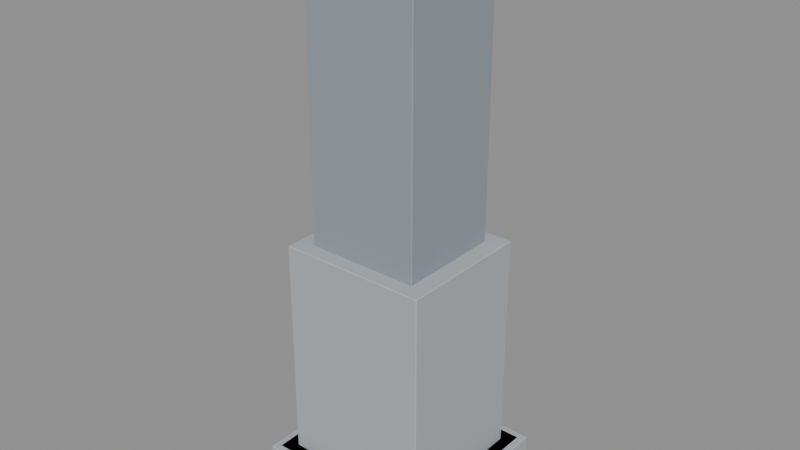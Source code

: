# Source: district_04_kit.blend  (saved by Blender 5.2.45; exported with 4.5.12 LTS)
import bpy
from mathutils import Matrix  # noqa: F401  (used for matrix-valued properties, if any)

bpy.ops.wm.read_factory_settings(use_empty=True)
scene = bpy.context.scene
scene.name = 'Scene'

# ---- collections
col_export_tower_high = bpy.data.collections.new('export_tower_high'); scene.collection.children.link(col_export_tower_high)
col_export_tower_mid = bpy.data.collections.new('export_tower_mid'); scene.collection.children.link(col_export_tower_mid)
col_export_office = bpy.data.collections.new('export_office'); scene.collection.children.link(col_export_office)

# ---- materials (node trees are filled in below, after node groups)
mat_grey_building = bpy.data.materials.new('grey_building')
mat_grey_building.diffuse_color = (0.42, 0.45, 0.48, 1.0)
mat_grey_roof = bpy.data.materials.new('grey_roof')
mat_grey_roof.diffuse_color = (0.29, 0.32, 0.35, 1.0)

# ---- material node trees
mat_grey_building.use_nodes = True; mat_grey_building.node_tree.nodes.clear()
_N = mat_grey_building.node_tree.nodes; _L = mat_grey_building.node_tree.links
n0 = _N.new('ShaderNodeBsdfPrincipled'); n0.name = 'Principled BSDF'; n0.location = (-200, 100)
n0.inputs[0].default_value = (0.42, 0.45, 0.48, 1.0)
n0.inputs[2].default_value = 0.85
n0.inputs[10].default_value = 0.005
n1 = _N.new('ShaderNodeOutputMaterial'); n1.name = 'Material Output'; n1.location = (200, 100)
_L.new(n0.outputs[0], n1.inputs[0])
n1.is_active_output = True
mat_grey_roof.use_nodes = True; mat_grey_roof.node_tree.nodes.clear()
_N = mat_grey_roof.node_tree.nodes; _L = mat_grey_roof.node_tree.links
n0 = _N.new('ShaderNodeBsdfPrincipled'); n0.name = 'Principled BSDF'; n0.location = (-200, 100)
n0.inputs[0].default_value = (0.29, 0.32, 0.35, 1.0)
n0.inputs[2].default_value = 0.85
n0.inputs[10].default_value = 0.005
n1 = _N.new('ShaderNodeOutputMaterial'); n1.name = 'Material Output'; n1.location = (200, 100)
_L.new(n0.outputs[0], n1.inputs[0])
n1.is_active_output = True

# ---- meshes
me_cube = bpy.data.meshes.new('Cube')
me_cube.from_pydata([(-14.88, -13.88, -3.0), (-14.88, -14.0, -2.88), (-15.0, -13.88, -2.88), (-14.88, -14.0, 2.88), (-14.88, -13.88, 3.0), (-15.0, -13.88, 2.88), (-14.88, 13.88, -3.0), (-15.0, 13.88, -2.88), (-14.88, 14.0, -2.88), (-14.88, 13.88, 3.0), (-14.88, 14.0, 2.88), (-15.0, 13.88, 2.88), (14.88, -13.88, -3.0), (15.0, -13.88, -2.88), (14.88, -14.0, -2.88), (14.88, -13.88, 3.0), (14.88, -14.0, 2.88), (15.0, -13.88, 2.88), (14.88, 13.88, -3.0), (14.88, 14.0, -2.88), (15.0, 13.88, -2.88), (14.88, 13.88, 3.0), (15.0, 13.88, 2.88), (14.88, 14.0, 2.88)], [], [(0, 1, 2), (3, 4, 5), (6, 7, 8), (9, 10, 11), (12, 13, 14), (15, 16, 17), (18, 19, 20), (21, 22, 23), (0, 7, 6), (3, 2, 1), (9, 5, 4), (8, 11, 10), (6, 19, 18), (21, 10, 9), (20, 23, 22), (18, 13, 12), (15, 22, 21), (14, 17, 16), (12, 1, 0), (4, 16, 15), (18, 0, 6), (5, 7, 2), (16, 1, 14), (9, 15, 21), (10, 19, 8), (22, 13, 20), (0, 2, 7), (3, 5, 2), (9, 11, 5), (8, 7, 11), (6, 8, 19), (21, 23, 10), (20, 19, 23), (18, 20, 13), (15, 17, 22), (14, 13, 17), (12, 14, 1), (4, 3, 16), (18, 12, 0), (5, 11, 7), (16, 3, 1), (9, 4, 15), (10, 23, 19), (22, 17, 13)])
_uv = me_cube.uv_layers.new(name='UVMap')
_uv.uv.foreach_set('vector', [0.126, 0.7489, 0.126, 0.75, 0.125, 0.7489, 0.62, 0.0, 0.625, 0.001071, 0.62, 0.001071, 0.126, 0.5011, 0.125, 0.5011, 0.126, 0.5, 0.625, 0.2496, 0.62, 0.2508, 0.62, 0.2489, 0.374, 0.7489, 0.3787, 0.7489, 0.377, 0.7505, 0.6255, 0.75, 0.62, 0.751, 0.62, 0.7492, 0.374, 0.5011, 0.377, 0.4995, 0.3787, 0.5011, 0.6255, 0.5, 0.62, 0.5008, 0.62, 0.499, 0.126, 0.7489, 0.125, 0.5011, 0.126, 0.5011, 0.62, 0.0, 0.38, 0.001071, 0.38, 0.0, 0.625, 0.2496, 0.62, 0.001071, 0.625, 0.001071, 0.38, 0.251, 0.62, 0.2489, 0.62, 0.2508, 0.126, 0.5011, 0.377, 0.4995, 0.374, 0.5011, 0.6255, 0.5, 0.62, 0.2508, 0.625, 0.2496, 0.3787, 0.5011, 0.62, 0.499, 0.62, 0.5008, 0.374, 0.5011, 0.3787, 0.7489, 0.374, 0.7489, 0.6255, 0.75, 0.62, 0.5008, 0.6255, 0.5, 0.377, 0.7505, 0.62, 0.7492, 0.62, 0.751, 0.374, 0.7489, 0.126, 0.75, 0.126, 0.7489, 0.625, 0.999, 0.62, 0.751, 0.6255, 0.75, 0.374, 0.5011, 0.126, 0.7489, 0.126, 0.5011, 0.62, 0.001071, 0.38, 0.2489, 0.38, 0.001071, 0.62, 0.751, 0.38, 0.999, 0.377, 0.7505, 0.874, 0.5011, 0.6255, 0.75, 0.6255, 0.5, 0.62, 0.2508, 0.377, 0.4995, 0.38, 0.251, 0.62, 0.5008, 0.3787, 0.7489, 0.3787, 0.5011, 0.126, 0.7489, 0.125, 0.7489, 0.125, 0.5011, 0.62, 0.0, 0.62, 0.001071, 0.38, 0.001071, 0.625, 0.2496, 0.62, 0.2489, 0.62, 0.001071, 0.38, 0.251, 0.38, 0.2489, 0.62, 0.2489, 0.126, 0.5011, 0.126, 0.5, 0.377, 0.4995, 0.6255, 0.5, 0.62, 0.499, 0.62, 0.2508, 0.3787, 0.5011, 0.377, 0.4995, 0.62, 0.499, 0.374, 0.5011, 0.3787, 0.5011, 0.3787, 0.7489, 0.6255, 0.75, 0.62, 0.7492, 0.62, 0.5008, 0.377, 0.7505, 0.3787, 0.7489, 0.62, 0.7492, 0.374, 0.7489, 0.377, 0.7505, 0.126, 0.75, 0.625, 0.999, 0.62, 0.999, 0.62, 0.751, 0.374, 0.5011, 0.374, 0.7489, 0.126, 0.7489, 0.62, 0.001071, 0.62, 0.2489, 0.38, 0.2489, 0.62, 0.751, 0.62, 0.999, 0.38, 0.999, 0.874, 0.5011, 0.874, 0.7489, 0.6255, 0.75, 0.62, 0.2508, 0.62, 0.499, 0.377, 0.4995, 0.62, 0.5008, 0.62, 0.7492, 0.3787, 0.7489])
me_cube.materials.append(mat_grey_building)
me_cube.update()
me_cube_001 = bpy.data.meshes.new('Cube.001')
me_cube_001.from_pydata([(-9.03, -8.42, -42.0), (-9.03, -8.54, -41.88), (-9.15, -8.42, -41.88), (-9.03, -8.54, 41.88), (-9.03, -8.42, 42.0), (-9.15, -8.42, 41.88), (-9.03, 8.42, -42.0), (-9.15, 8.42, -41.88), (-9.03, 8.54, -41.88), (-9.03, 8.42, 42.0), (-9.03, 8.54, 41.88), (-9.15, 8.42, 41.88), (9.03, -8.42, -42.0), (9.15, -8.42, -41.88), (9.03, -8.54, -41.88), (9.03, -8.42, 42.0), (9.03, -8.54, 41.88), (9.15, -8.42, 41.88), (9.03, 8.42, -42.0), (9.03, 8.54, -41.88), (9.15, 8.42, -41.88), (9.03, 8.42, 42.0), (9.15, 8.42, 41.88), (9.03, 8.54, 41.88)], [], [(0, 1, 2), (3, 4, 5), (6, 7, 8), (9, 10, 11), (12, 13, 14), (15, 16, 17), (18, 19, 20), (21, 22, 23), (0, 7, 6), (3, 2, 1), (9, 5, 4), (8, 11, 10), (6, 19, 18), (21, 10, 9), (20, 23, 22), (18, 13, 12), (15, 22, 21), (14, 17, 16), (12, 1, 0), (4, 16, 15), (18, 0, 6), (5, 7, 2), (16, 1, 14), (9, 15, 21), (10, 19, 8), (22, 13, 20), (0, 2, 7), (3, 5, 2), (9, 11, 5), (8, 7, 11), (6, 8, 19), (21, 23, 10), (20, 19, 23), (18, 20, 13), (15, 17, 22), (14, 13, 17), (12, 14, 1), (4, 3, 16), (18, 12, 0), (5, 11, 7), (16, 3, 1), (9, 4, 15), (10, 23, 19), (22, 17, 13)])
_uv = me_cube_001.uv_layers.new(name='UVMap')
_uv.uv.foreach_set('vector', [0.1266, 0.7482, 0.1266, 0.75, 0.125, 0.7482, 0.6241, 0.0, 0.625, 0.001756, 0.6241, 0.001756, 0.1266, 0.5018, 0.125, 0.5018, 0.1266, 0.5, 0.625, 0.2494, 0.6241, 0.2512, 0.6241, 0.2482, 0.3734, 0.7482, 0.3757, 0.7482, 0.3746, 0.7508, 0.6258, 0.7499, 0.6241, 0.7516, 0.6241, 0.7487, 0.3734, 0.5018, 0.3746, 0.4992, 0.3757, 0.5018, 0.6258, 0.5001, 0.6241, 0.5013, 0.6241, 0.4984, 0.1266, 0.7482, 0.125, 0.5018, 0.1266, 0.5018, 0.6241, 0.0, 0.3759, 0.001756, 0.3759, 0.0, 0.625, 0.2494, 0.6241, 0.001756, 0.625, 0.001756, 0.3759, 0.2516, 0.6241, 0.2482, 0.6241, 0.2512, 0.1266, 0.5018, 0.3746, 0.4992, 0.3734, 0.5018, 0.6258, 0.5001, 0.6241, 0.2512, 0.625, 0.2494, 0.3757, 0.5018, 0.6241, 0.4984, 0.6241, 0.5013, 0.3734, 0.5018, 0.3757, 0.7482, 0.3734, 0.7482, 0.6258, 0.7499, 0.6241, 0.5013, 0.6258, 0.5001, 0.3746, 0.7508, 0.6241, 0.7487, 0.6241, 0.7516, 0.3734, 0.7482, 0.1266, 0.75, 0.1266, 0.7482, 0.625, 0.9984, 0.6241, 0.7516, 0.6258, 0.7499, 0.3734, 0.5018, 0.1266, 0.7482, 0.1266, 0.5018, 0.6241, 0.001756, 0.3759, 0.2482, 0.3759, 0.001756, 0.6241, 0.7516, 0.3759, 0.9984, 0.3746, 0.7508, 0.8734, 0.5018, 0.6258, 0.7499, 0.6258, 0.5001, 0.6241, 0.2512, 0.3746, 0.4992, 0.3759, 0.2516, 0.6241, 0.5013, 0.3757, 0.7482, 0.3757, 0.5018, 0.1266, 0.7482, 0.125, 0.7482, 0.125, 0.5018, 0.6241, 0.0, 0.6241, 0.001756, 0.3759, 0.001756, 0.625, 0.2494, 0.6241, 0.2482, 0.6241, 0.001756, 0.3759, 0.2516, 0.3759, 0.2482, 0.6241, 0.2482, 0.1266, 0.5018, 0.1266, 0.5, 0.3746, 0.4992, 0.6258, 0.5001, 0.6241, 0.4984, 0.6241, 0.2512, 0.3757, 0.5018, 0.3746, 0.4992, 0.6241, 0.4984, 0.3734, 0.5018, 0.3757, 0.5018, 0.3757, 0.7482, 0.6258, 0.7499, 0.6241, 0.7487, 0.6241, 0.5013, 0.3746, 0.7508, 0.3757, 0.7482, 0.6241, 0.7487, 0.3734, 0.7482, 0.3746, 0.7508, 0.1266, 0.75, 0.625, 0.9984, 0.6241, 0.9984, 0.6241, 0.7516, 0.3734, 0.5018, 0.3734, 0.7482, 0.1266, 0.7482, 0.6241, 0.001756, 0.6241, 0.2482, 0.3759, 0.2482, 0.6241, 0.7516, 0.6241, 0.9984, 0.3759, 0.9984, 0.8734, 0.5018, 0.8734, 0.7482, 0.6258, 0.7499, 0.6241, 0.2512, 0.6241, 0.4984, 0.3746, 0.4992, 0.6241, 0.5013, 0.6241, 0.7487, 0.3757, 0.7482])
me_cube_001.materials.append(mat_grey_roof)
me_cube_001.update()
me_cube_002 = bpy.data.meshes.new('Cube.002')
me_cube_002.from_pydata([(-13.88, -12.88, -3.0), (-13.88, -13.0, -2.88), (-14.0, -12.88, -2.88), (-13.88, -13.0, 2.88), (-13.88, -12.88, 3.0), (-14.0, -12.88, 2.88), (-13.88, 12.88, -3.0), (-14.0, 12.88, -2.88), (-13.88, 13.0, -2.88), (-13.88, 12.88, 3.0), (-13.88, 13.0, 2.88), (-14.0, 12.88, 2.88), (13.88, -12.88, -3.0), (14.0, -12.88, -2.88), (13.88, -13.0, -2.88), (13.88, -12.88, 3.0), (13.88, -13.0, 2.88), (14.0, -12.88, 2.88), (13.88, 12.88, -3.0), (13.88, 13.0, -2.88), (14.0, 12.88, -2.88), (13.88, 12.88, 3.0), (14.0, 12.88, 2.88), (13.88, 13.0, 2.88)], [], [(0, 1, 2), (3, 4, 5), (6, 7, 8), (9, 10, 11), (12, 13, 14), (15, 16, 17), (18, 19, 20), (21, 22, 23), (0, 7, 6), (3, 2, 1), (9, 5, 4), (8, 11, 10), (6, 19, 18), (21, 10, 9), (20, 23, 22), (18, 13, 12), (15, 22, 21), (14, 17, 16), (12, 1, 0), (4, 16, 15), (18, 0, 6), (5, 7, 2), (16, 1, 14), (9, 15, 21), (10, 19, 8), (22, 13, 20), (0, 2, 7), (3, 5, 2), (9, 11, 5), (8, 7, 11), (6, 8, 19), (21, 23, 10), (20, 19, 23), (18, 20, 13), (15, 17, 22), (14, 13, 17), (12, 14, 1), (4, 3, 16), (18, 12, 0), (5, 11, 7), (16, 3, 1), (9, 4, 15), (10, 23, 19), (22, 17, 13)])
_uv = me_cube_002.uv_layers.new(name='UVMap')
_uv.uv.foreach_set('vector', [0.1261, 0.7488, 0.1261, 0.75, 0.125, 0.7488, 0.62, 0.0, 0.625, 0.001154, 0.62, 0.001154, 0.1261, 0.5012, 0.125, 0.5012, 0.1261, 0.5, 0.625, 0.2496, 0.62, 0.2508, 0.62, 0.2488, 0.3739, 0.7488, 0.3787, 0.7488, 0.377, 0.7505, 0.6255, 0.75, 0.62, 0.7511, 0.62, 0.7491, 0.3739, 0.5012, 0.377, 0.4995, 0.3787, 0.5012, 0.6255, 0.5, 0.62, 0.5009, 0.62, 0.4989, 0.1261, 0.7488, 0.125, 0.5012, 0.1261, 0.5012, 0.62, 0.0, 0.38, 0.001154, 0.38, 0.0, 0.625, 0.2496, 0.62, 0.001154, 0.625, 0.001154, 0.38, 0.2511, 0.62, 0.2488, 0.62, 0.2508, 0.1261, 0.5012, 0.377, 0.4995, 0.3739, 0.5012, 0.6255, 0.5, 0.62, 0.2508, 0.625, 0.2496, 0.3787, 0.5012, 0.62, 0.4989, 0.62, 0.5009, 0.3739, 0.5012, 0.3787, 0.7488, 0.3739, 0.7488, 0.6255, 0.75, 0.62, 0.5009, 0.6255, 0.5, 0.377, 0.7505, 0.62, 0.7491, 0.62, 0.7511, 0.3739, 0.7488, 0.1261, 0.75, 0.1261, 0.7488, 0.625, 0.9989, 0.62, 0.7511, 0.6255, 0.75, 0.3739, 0.5012, 0.1261, 0.7488, 0.1261, 0.5012, 0.62, 0.001154, 0.38, 0.2488, 0.38, 0.001154, 0.62, 0.7511, 0.38, 0.9989, 0.377, 0.7505, 0.8739, 0.5012, 0.6255, 0.75, 0.6255, 0.5, 0.62, 0.2508, 0.377, 0.4995, 0.38, 0.2511, 0.62, 0.5009, 0.3787, 0.7488, 0.3787, 0.5012, 0.1261, 0.7488, 0.125, 0.7488, 0.125, 0.5012, 0.62, 0.0, 0.62, 0.001154, 0.38, 0.001154, 0.625, 0.2496, 0.62, 0.2488, 0.62, 0.001154, 0.38, 0.2511, 0.38, 0.2488, 0.62, 0.2488, 0.1261, 0.5012, 0.1261, 0.5, 0.377, 0.4995, 0.6255, 0.5, 0.62, 0.4989, 0.62, 0.2508, 0.3787, 0.5012, 0.377, 0.4995, 0.62, 0.4989, 0.3739, 0.5012, 0.3787, 0.5012, 0.3787, 0.7488, 0.6255, 0.75, 0.62, 0.7491, 0.62, 0.5009, 0.377, 0.7505, 0.3787, 0.7488, 0.62, 0.7491, 0.3739, 0.7488, 0.377, 0.7505, 0.1261, 0.75, 0.625, 0.9989, 0.62, 0.9989, 0.62, 0.7511, 0.3739, 0.5012, 0.3739, 0.7488, 0.1261, 0.7488, 0.62, 0.001154, 0.62, 0.2488, 0.38, 0.2488, 0.62, 0.7511, 0.62, 0.9989, 0.38, 0.9989, 0.8739, 0.5012, 0.8739, 0.7488, 0.6255, 0.75, 0.62, 0.2508, 0.62, 0.4989, 0.377, 0.4995, 0.62, 0.5009, 0.62, 0.7491, 0.3787, 0.7488])
me_cube_002.materials.append(mat_grey_building)
me_cube_002.update()
me_cube_003 = bpy.data.meshes.new('Cube.003')
me_cube_003.from_pydata([(-8.42, -7.81, -31.0), (-8.42, -7.93, -30.88), (-8.54, -7.81, -30.88), (-8.42, -7.93, 30.88), (-8.42, -7.81, 31.0), (-8.54, -7.81, 30.88), (-8.42, 7.81, -31.0), (-8.54, 7.81, -30.88), (-8.42, 7.93, -30.88), (-8.42, 7.81, 31.0), (-8.42, 7.93, 30.88), (-8.54, 7.81, 30.88), (8.42, -7.81, -31.0), (8.54, -7.81, -30.88), (8.42, -7.93, -30.88), (8.42, -7.81, 31.0), (8.42, -7.93, 30.88), (8.54, -7.81, 30.88), (8.42, 7.81, -31.0), (8.42, 7.93, -30.88), (8.54, 7.81, -30.88), (8.42, 7.81, 31.0), (8.54, 7.81, 30.88), (8.42, 7.93, 30.88)], [], [(0, 1, 2), (3, 4, 5), (6, 7, 8), (9, 10, 11), (12, 13, 14), (15, 16, 17), (18, 19, 20), (21, 22, 23), (0, 7, 6), (3, 2, 1), (9, 5, 4), (8, 11, 10), (6, 19, 18), (21, 10, 9), (20, 23, 22), (18, 13, 12), (15, 22, 21), (14, 17, 16), (12, 1, 0), (4, 16, 15), (18, 0, 6), (5, 7, 2), (16, 1, 14), (9, 15, 21), (10, 19, 8), (22, 13, 20), (0, 2, 7), (3, 5, 2), (9, 11, 5), (8, 7, 11), (6, 8, 19), (21, 23, 10), (20, 19, 23), (18, 20, 13), (15, 17, 22), (14, 13, 17), (12, 14, 1), (4, 3, 16), (18, 12, 0), (5, 11, 7), (16, 3, 1), (9, 4, 15), (10, 23, 19), (22, 17, 13)])
_uv = me_cube_003.uv_layers.new(name='UVMap')
_uv.uv.foreach_set('vector', [0.1268, 0.7481, 0.1268, 0.75, 0.125, 0.7481, 0.6237, 0.0, 0.625, 0.001892, 0.6237, 0.001892, 0.1268, 0.5019, 0.125, 0.5019, 0.1268, 0.5, 0.625, 0.2493, 0.6238, 0.2513, 0.6238, 0.2481, 0.3732, 0.7481, 0.3759, 0.7481, 0.3747, 0.7509, 0.6259, 0.7499, 0.6238, 0.7518, 0.6238, 0.7486, 0.3732, 0.5019, 0.3747, 0.4991, 0.3759, 0.5019, 0.6259, 0.5001, 0.6237, 0.5014, 0.6237, 0.4982, 0.1268, 0.7481, 0.125, 0.5019, 0.1268, 0.5019, 0.6237, 0.0, 0.3762, 0.001892, 0.3763, 0.0, 0.625, 0.2493, 0.6237, 0.001892, 0.625, 0.001892, 0.3762, 0.2518, 0.6238, 0.2481, 0.6238, 0.2513, 0.1268, 0.5019, 0.3747, 0.4991, 0.3732, 0.5019, 0.6259, 0.5001, 0.6238, 0.2513, 0.625, 0.2493, 0.3759, 0.5019, 0.6237, 0.4982, 0.6237, 0.5014, 0.3732, 0.5019, 0.3759, 0.7481, 0.3732, 0.7481, 0.6259, 0.7499, 0.6237, 0.5014, 0.6259, 0.5001, 0.3747, 0.7509, 0.6238, 0.7486, 0.6238, 0.7518, 0.3732, 0.7481, 0.1268, 0.75, 0.1268, 0.7481, 0.625, 0.9982, 0.6238, 0.7518, 0.6259, 0.7499, 0.3732, 0.5019, 0.1268, 0.7481, 0.1268, 0.5019, 0.6237, 0.001892, 0.3762, 0.2481, 0.3762, 0.001892, 0.6238, 0.7518, 0.3762, 0.9982, 0.3747, 0.7509, 0.8732, 0.5019, 0.6259, 0.7499, 0.6259, 0.5001, 0.6238, 0.2513, 0.3747, 0.4991, 0.3762, 0.2518, 0.6237, 0.5014, 0.3759, 0.7481, 0.3759, 0.5019, 0.1268, 0.7481, 0.125, 0.7481, 0.125, 0.5019, 0.6237, 0.0, 0.6237, 0.001892, 0.3762, 0.001892, 0.625, 0.2493, 0.6238, 0.2481, 0.6237, 0.001892, 0.3762, 0.2518, 0.3762, 0.2481, 0.6238, 0.2481, 0.1268, 0.5019, 0.1268, 0.5, 0.3747, 0.4991, 0.6259, 0.5001, 0.6237, 0.4982, 0.6238, 0.2513, 0.3759, 0.5019, 0.3747, 0.4991, 0.6237, 0.4982, 0.3732, 0.5019, 0.3759, 0.5019, 0.3759, 0.7481, 0.6259, 0.7499, 0.6238, 0.7486, 0.6237, 0.5014, 0.3747, 0.7509, 0.3759, 0.7481, 0.6238, 0.7486, 0.3732, 0.7481, 0.3747, 0.7509, 0.1268, 0.75, 0.625, 0.9982, 0.6237, 0.9982, 0.6238, 0.7518, 0.3732, 0.5019, 0.3732, 0.7481, 0.1268, 0.7481, 0.6237, 0.001892, 0.6238, 0.2481, 0.3762, 0.2481, 0.6238, 0.7518, 0.6237, 0.9982, 0.3762, 0.9982, 0.8732, 0.5019, 0.8732, 0.7481, 0.6259, 0.7499, 0.6238, 0.2513, 0.6237, 0.4982, 0.3747, 0.4991, 0.6237, 0.5014, 0.6238, 0.7486, 0.3759, 0.7481])
me_cube_003.materials.append(mat_grey_roof)
me_cube_003.update()
me_cube_004 = bpy.data.meshes.new('Cube.004')
me_cube_004.from_pydata([(-11.88, -10.88, -21.0), (-11.88, -11.0, -20.88), (-12.0, -10.88, -20.88), (-11.88, -11.0, 20.88), (-11.88, -10.88, 21.0), (-12.0, -10.88, 20.88), (-11.88, 10.88, -21.0), (-12.0, 10.88, -20.88), (-11.88, 11.0, -20.88), (-11.88, 10.88, 21.0), (-11.88, 11.0, 20.88), (-12.0, 10.88, 20.88), (11.88, -10.88, -21.0), (12.0, -10.88, -20.88), (11.88, -11.0, -20.88), (11.88, -10.88, 21.0), (11.88, -11.0, 20.88), (12.0, -10.88, 20.88), (11.88, 10.88, -21.0), (11.88, 11.0, -20.88), (12.0, 10.88, -20.88), (11.88, 10.88, 21.0), (12.0, 10.88, 20.88), (11.88, 11.0, 20.88)], [], [(0, 1, 2), (3, 4, 5), (6, 7, 8), (9, 10, 11), (12, 13, 14), (15, 16, 17), (18, 19, 20), (21, 22, 23), (0, 7, 6), (3, 2, 1), (9, 5, 4), (8, 11, 10), (6, 19, 18), (21, 10, 9), (20, 23, 22), (18, 13, 12), (15, 22, 21), (14, 17, 16), (12, 1, 0), (4, 16, 15), (18, 0, 6), (5, 7, 2), (16, 1, 14), (9, 15, 21), (10, 19, 8), (22, 13, 20), (0, 2, 7), (3, 5, 2), (9, 11, 5), (8, 7, 11), (6, 8, 19), (21, 23, 10), (20, 19, 23), (18, 20, 13), (15, 17, 22), (14, 13, 17), (12, 14, 1), (4, 3, 16), (18, 12, 0), (5, 11, 7), (16, 3, 1), (9, 4, 15), (10, 23, 19), (22, 17, 13)])
_uv = me_cube_004.uv_layers.new(name='UVMap')
_uv.uv.foreach_set('vector', [0.1262, 0.7486, 0.1262, 0.75, 0.125, 0.7486, 0.6236, 0.0, 0.625, 0.001364, 0.6236, 0.001364, 0.1262, 0.5014, 0.125, 0.5014, 0.1262, 0.5, 0.625, 0.2495, 0.6236, 0.2509, 0.6236, 0.2486, 0.3738, 0.7486, 0.376, 0.7486, 0.3751, 0.7506, 0.6256, 0.7499, 0.6236, 0.7512, 0.6236, 0.749, 0.3738, 0.5014, 0.3751, 0.4994, 0.376, 0.5014, 0.6256, 0.5001, 0.6236, 0.501, 0.6236, 0.4988, 0.1262, 0.7486, 0.125, 0.5014, 0.1262, 0.5014, 0.6236, 0.0, 0.3764, 0.001364, 0.3764, 0.0, 0.625, 0.2495, 0.6236, 0.001364, 0.625, 0.001364, 0.3764, 0.2512, 0.6236, 0.2486, 0.6236, 0.2509, 0.1262, 0.5014, 0.3751, 0.4994, 0.3738, 0.5014, 0.6256, 0.5001, 0.6236, 0.2509, 0.625, 0.2495, 0.376, 0.5014, 0.6236, 0.4988, 0.6236, 0.501, 0.3738, 0.5014, 0.376, 0.7486, 0.3738, 0.7486, 0.6256, 0.7499, 0.6236, 0.501, 0.6256, 0.5001, 0.3751, 0.7506, 0.6236, 0.749, 0.6236, 0.7512, 0.3738, 0.7486, 0.1262, 0.75, 0.1262, 0.7486, 0.625, 0.9987, 0.6236, 0.7512, 0.6256, 0.7499, 0.3738, 0.5014, 0.1262, 0.7486, 0.1262, 0.5014, 0.6236, 0.001364, 0.3764, 0.2486, 0.3764, 0.001364, 0.6236, 0.7512, 0.3764, 0.9987, 0.3751, 0.7506, 0.8737, 0.5014, 0.6256, 0.7499, 0.6256, 0.5001, 0.6236, 0.2509, 0.3751, 0.4994, 0.3764, 0.2512, 0.6236, 0.501, 0.376, 0.7486, 0.376, 0.5014, 0.1262, 0.7486, 0.125, 0.7486, 0.125, 0.5014, 0.6236, 0.0, 0.6236, 0.001364, 0.3764, 0.001364, 0.625, 0.2495, 0.6236, 0.2486, 0.6236, 0.001364, 0.3764, 0.2512, 0.3764, 0.2486, 0.6236, 0.2486, 0.1262, 0.5014, 0.1262, 0.5, 0.3751, 0.4994, 0.6256, 0.5001, 0.6236, 0.4988, 0.6236, 0.2509, 0.376, 0.5014, 0.3751, 0.4994, 0.6236, 0.4988, 0.3738, 0.5014, 0.376, 0.5014, 0.376, 0.7486, 0.6256, 0.7499, 0.6236, 0.749, 0.6236, 0.501, 0.3751, 0.7506, 0.376, 0.7486, 0.6236, 0.749, 0.3738, 0.7486, 0.3751, 0.7506, 0.1262, 0.75, 0.625, 0.9987, 0.6236, 0.9987, 0.6236, 0.7512, 0.3738, 0.5014, 0.3738, 0.7486, 0.1262, 0.7486, 0.6236, 0.001364, 0.6236, 0.2486, 0.3764, 0.2486, 0.6236, 0.7512, 0.6236, 0.9987, 0.3764, 0.9987, 0.8737, 0.5014, 0.8737, 0.7486, 0.6256, 0.7499, 0.6236, 0.2509, 0.6236, 0.4988, 0.3751, 0.4994, 0.6236, 0.501, 0.6236, 0.749, 0.376, 0.7486])
me_cube_004.materials.append(mat_grey_building)
me_cube_004.update()

# ---- objects
ob_tower_high_podium = bpy.data.objects.new('tower_high_podium', me_cube)
ob_tower_high_shaft = bpy.data.objects.new('tower_high_shaft', me_cube_001)
ob_tower_mid_podium = bpy.data.objects.new('tower_mid_podium', me_cube_002)
ob_tower_mid_shaft = bpy.data.objects.new('tower_mid_shaft', me_cube_003)
ob_office_mass = bpy.data.objects.new('office_mass', me_cube_004)

# ---- transforms, parenting, visibility, modifiers, constraints
ob_tower_high_podium.location = (0.0, 0.0, 3.0)
ob_tower_high_shaft.location = (0.0, 0.0, 48.0)
ob_tower_mid_podium.location = (0.0, 0.0, 3.0)
ob_tower_mid_shaft.location = (0.0, 0.0, 37.0)
ob_office_mass.location = (0.0, 0.0, 21.0)

# ---- collection membership
col_export_tower_high.objects.link(ob_tower_high_podium)
col_export_tower_high.objects.link(ob_tower_high_shaft)
col_export_tower_mid.objects.link(ob_tower_mid_podium)
col_export_tower_mid.objects.link(ob_tower_mid_shaft)
col_export_office.objects.link(ob_office_mass)

# ---- scene / render settings (as saved in the file)
scene.frame_start = 1; scene.frame_end = 250; scene.frame_set(1)
scene.render.engine = 'BLENDER_EEVEE_NEXT'
scene.render.bake_bias = 0.0
scene.render.bake_samples = 0
scene.render.compositor_device = 'GPU'
scene.eevee.use_volume_custom_range = False
scene.eevee.fast_gi_thickness_near = 0.1
scene.eevee.fast_gi_thickness_far = 0.0
scene.eevee.ray_tracing_options.screen_trace_thickness = 0.1
bpy.context.view_layer.update()

# ---- added for rendering (the .blend has no active camera and no usable light): camera, sun + grey world if the file has none
cam_auto = bpy.data.cameras.new('AutoCamera')
cam_auto.lens = 50.0
cam_auto.sensor_width = 36.0
cam_auto.clip_end = 1606.13
ob_auto_camera = bpy.data.objects.new('AutoCamera', cam_auto)
scene.collection.objects.link(ob_auto_camera)
ob_auto_camera.location = (91.5178, -109.821, 118.214)
ob_auto_camera.rotation_euler = (1.09748, -7.21219e-08, 0.694738)
scene.camera = ob_auto_camera
light_auto_sun = bpy.data.lights.new('AutoSun', 'SUN')
light_auto_sun.energy = 3.0
light_auto_sun.angle = 0.0523599
ob_auto_sun = bpy.data.objects.new('AutoSun', light_auto_sun)
scene.collection.objects.link(ob_auto_sun)
ob_auto_sun.rotation_euler = (0.872665, 0.174533, 0.523599)
if scene.world is None:
    world_auto = bpy.data.worlds.new('AutoWorld')
    world_auto.color = (0.3, 0.3, 0.3)
    scene.world = world_auto
bpy.context.view_layer.update()
